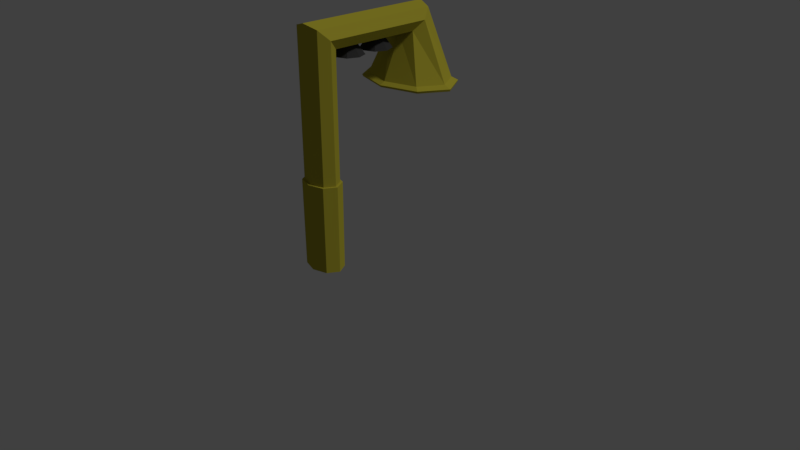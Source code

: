 # Source: TrumpetLamp.blend  (saved by Blender 2.79.0; exported with 4.5.12 LTS)
import bpy
from mathutils import Matrix  # noqa: F401  (used for matrix-valued properties, if any)

bpy.ops.wm.read_factory_settings(use_empty=True)
scene = bpy.context.scene
scene.name = 'Scene'

# ---- collections
col_collection_1 = bpy.data.collections.new('Collection 1'); scene.collection.children.link(col_collection_1)

# ---- materials (node trees are filled in below, after node groups)
mat_trumpet_material = bpy.data.materials.new('Trumpet Material')
mat_trumpet_material.alpha_threshold = 0.0
mat_trumpet_material.roughness = 0.5
mat_nob = bpy.data.materials.new('Nob')
mat_nob.alpha_threshold = 0.0
mat_nob.roughness = 0.5

# ---- material node trees
mat_trumpet_material.use_nodes = True; mat_trumpet_material.node_tree.nodes.clear()
_N = mat_trumpet_material.node_tree.nodes; _L = mat_trumpet_material.node_tree.links
n0 = _N.new('ShaderNodeOutputMaterial'); n0.name = 'Material Output'; n0.location = (300, 300)
n1 = _N.new('ShaderNodeBsdfDiffuse'); n1.name = 'Diffuse BSDF'; n1.location = (10, 300)
n1.inputs[0].default_value = (0.448, 0.3931, 0.03651, 1.0)
_L.new(n1.outputs[0], n0.inputs[0])
n0.is_active_output = True
mat_nob.use_nodes = True; mat_nob.node_tree.nodes.clear()
_N = mat_nob.node_tree.nodes; _L = mat_nob.node_tree.links
n0 = _N.new('ShaderNodeOutputMaterial'); n0.name = 'Material Output'; n0.location = (300, 300)
n1 = _N.new('ShaderNodeBsdfDiffuse'); n1.name = 'Diffuse BSDF'; n1.location = (10, 300)
n1.inputs[0].default_value = (0.04203, 0.04203, 0.04203, 1.0)
_L.new(n1.outputs[0], n0.inputs[0])
n0.is_active_output = True

# ---- world
world_world = bpy.data.worlds.new('World'); scene.world = world_world
world_world.color = (0.05088, 0.05088, 0.05088)
world_world.use_sun_shadow = False
world_world.sun_shadow_jitter_overblur = 0.0
world_world.cycles.sampling_method = 'MANUAL'

# ---- cameras
cam_camera = bpy.data.cameras.new('Camera')
cam_camera.clip_end = 100.0
cam_camera.lens = 35.0
cam_camera.sensor_width = 32.0
cam_camera.sensor_height = 18.0
cam_camera.ortho_scale = 7.314
cam_camera.dof.focus_distance = 0.0

# ---- lights
light_lamp = bpy.data.lights.new('Lamp', 'SUN')
light_lamp.transmission_factor = 0.0
light_lamp.cutoff_distance = 30.0
light_lamp.angle = 0.1993
light_lamp.energy = 1.0
light_lamp.shadow_buffer_clip_start = 1.001
light_lamp.shadow_soft_size = 0.1
light_lamp.shadow_cascade_max_distance = 1000.0

# ---- meshes
me_torus = bpy.data.meshes.new('Torus')
me_torus.from_pydata([(0.2806, 0.2318, 0.4876), (0.5244, 0.4756, 0.6895), (0.2806, 0.2318, -0.4876), (0.8692, 0.8203, -7.792e-10), (0.7682, 0.7194, -0.4876), (0.5244, 0.4756, -0.6895), (0.7682, 0.7194, 0.4876), (0.1797, 0.1308, -7.792e-10), (9.437e-08, 1.25, 0.0), (8.884e-08, 1.177, 0.1768), (7.55e-08, 1.0, 0.25), (6.215e-08, 0.8232, 0.1768), (5.662e-08, 0.75, 3.062e-17), (6.215e-08, 0.8232, -0.1768), (7.55e-08, 1.0, -0.25), (8.884e-08, 1.177, -0.1768), (-1.25, 1.093e-07, 0.0), (-1.177, 1.029e-07, 0.1768), (-1.0, 8.742e-08, 0.25), (-0.8232, 7.197e-08, 0.1768), (-0.75, 6.557e-08, 3.062e-17), (-0.8232, 7.197e-08, -0.1768), (-1.0, 8.742e-08, -0.25), (-1.177, 1.029e-07, -0.1768), (0.1126, -1.289, -0.1768), (0.07597, -1.326, -5.292e-08), (0.2894, -1.113, -0.1768), (0.201, -1.201, 0.25), (0.2894, -1.113, 0.1768), (0.326, -1.076, -5.292e-08), (0.1126, -1.289, 0.1768), (0.2015, -1.2, -0.25), (0.1126, -1.289, -0.1768), (0.07597, -1.326, -5.292e-08), (0.2894, -1.113, -0.1768), (0.201, -1.201, 0.25), (0.2894, -1.113, 0.1768), (0.326, -1.076, -5.292e-08), (0.1126, -1.289, 0.1768), (0.2015, -1.2, -0.25), (0.8893, -2.066, -0.1768), (0.8527, -2.103, -1.116e-07), (1.066, -1.889, -0.1768), (0.9777, -1.978, 0.25), (1.066, -1.889, 0.1768), (1.103, -1.853, -1.116e-07), (0.8893, -2.066, 0.1768), (0.9782, -1.977, -0.25), (0.2029, 0.2029, 2.565e-09), (0.7101, 0.7101, 0.4202), (0.5, 0.5, -0.5943), (0.7101, 0.7101, -0.4202), (0.7971, 0.7971, 2.565e-09), (0.2899, 0.2899, -0.4202), (0.5, 0.5, 0.5943), (0.2899, 0.2899, 0.4202), (-0.05396, 0.5598, -0.001963), (-0.2324, 0.5914, -0.001963), (-0.09412, 0.5197, 0.1352), (-0.2511, 0.5728, 0.06174), (-0.196, 0.4178, 0.1966), (-0.301, 0.5229, 0.09282), (-0.2929, 0.3209, 0.1399), (-0.346, 0.4778, 0.06643), (-0.3331, 0.2807, 0.002731), (-0.3647, 0.4592, 0.002731), (-0.2929, 0.3209, -0.1344), (-0.346, 0.4778, -0.06097), (-0.196, 0.4178, -0.1912), (-0.301, 0.5229, -0.08736), (-0.09901, 0.5148, -0.1344), (-0.256, 0.5679, -0.06097), (-0.3542, 0.2596, 0.002731), (-0.5326, 0.2912, 0.002731), (-0.3943, 0.2195, 0.1399), (-0.5513, 0.2726, 0.06643), (-0.4913, 0.1225, 0.1966), (-0.5963, 0.2275, 0.09282), (-0.5883, 0.02554, 0.1399), (-0.6414, 0.1825, 0.06643), (-0.6284, -0.01462, 0.002731), (-0.66, 0.1638, 0.002731), (-0.5883, 0.02554, -0.1344), (-0.6414, 0.1825, -0.06097), (-0.496, 0.1286, -0.1897), (-0.601, 0.2337, -0.08582), (-0.399, 0.2256, -0.1329), (-0.556, 0.2787, -0.05944)], [], [(52, 8, 9, 49), (49, 9, 10, 54), (54, 10, 11, 55), (55, 11, 12, 48), (48, 12, 13, 53), (53, 13, 14, 50), (50, 14, 15, 51), (51, 15, 8, 52), (8, 16, 17, 9), (9, 17, 18, 10), (10, 18, 19, 11), (11, 19, 20, 12), (12, 20, 21, 13), (13, 21, 22, 14), (14, 22, 23, 15), (15, 23, 16, 8), (23, 24, 25, 16), (22, 31, 24, 23), (21, 26, 31, 22), (20, 29, 26, 21), (19, 28, 29, 20), (18, 27, 28, 19), (17, 30, 27, 18), (16, 25, 30, 17), (38, 35, 43, 46), (36, 37, 45, 44), (34, 39, 47, 42), (32, 33, 41, 40), (33, 38, 46, 41), (35, 36, 44, 43), (37, 34, 42, 45), (39, 32, 40, 47), (53, 50, 5, 2), (55, 48, 7, 0), (49, 54, 1, 6), (50, 51, 4, 5), (48, 53, 2, 7), (54, 55, 0, 1), (52, 49, 6, 3), (51, 52, 3, 4), (40, 41, 46, 43, 44, 45, 42, 47), (58, 59, 61, 60), (56, 57, 59, 58), (64, 65, 67, 66), (62, 63, 65, 64), (60, 61, 63, 62), (68, 70, 56, 58, 60, 62, 64, 66), (66, 67, 69, 68), (68, 69, 71, 70), (70, 71, 57, 56), (67, 65, 63, 61, 59, 57, 71, 69), (74, 75, 77, 76), (72, 73, 75, 74), (80, 81, 83, 82), (78, 79, 81, 80), (76, 77, 79, 78), (84, 86, 72, 74, 76, 78, 80, 82), (82, 83, 85, 84), (84, 85, 87, 86), (86, 87, 73, 72), (83, 81, 79, 77, 75, 73, 87, 85)])
me_torus.polygons.foreach_set('material_index', [0, 0, 0, 0, 0, 0, 0, 0, 0, 0, 0, 0, 0, 0, 0, 0, 0, 0, 0, 0, 0, 0, 0, 0, 0, 0, 0, 0, 0, 0, 0, 0, 0, 0, 0, 0, 0, 0, 0, 0, 0, 1, 1, 1, 1, 1, 1, 1, 1, 1, 1, 1, 1, 1, 1, 1, 1, 1, 1, 1, 0])
me_torus.materials.append(mat_trumpet_material)
me_torus.materials.append(mat_nob)
me_torus.use_remesh_preserve_volume = False
me_torus.use_remesh_preserve_attributes = False
me_torus.use_mirror_vertex_groups = False
me_torus.update()

# ---- objects
ob_torus = bpy.data.objects.new('Torus', me_torus)
ob_lamp = bpy.data.objects.new('Lamp', light_lamp)
ob_camera = bpy.data.objects.new('Camera', cam_camera)

# ---- transforms, parenting, visibility, modifiers, constraints
ob_torus.location = (0.0, 0.0, 2.231)
ob_torus.rotation_euler = (1.571, 0.7854, 1.571)
ob_torus.lineart.crease_threshold = 0.0
_m = ob_torus.modifiers.new('Solidify', 'SOLIDIFY')
_m.thickness = 0.03
_m.nonmanifold_thickness_mode = 'FIXED'
_m.nonmanifold_merge_threshold = 0.0003
ob_lamp.location = (4.076, 1.005, 5.904)
ob_lamp.rotation_euler = (0.6503, 0.05522, 1.866)
ob_lamp.lock_rotations_4d = False
ob_lamp.empty_display_type = 'ARROWS'
ob_lamp.color = (0.0, 0.0, 0.0, 0.0)
ob_lamp.lineart.crease_threshold = 0.0
ob_camera.location = (7.481, -6.508, 5.344)
ob_camera.rotation_euler = (1.109, 0.0, 0.8149)
ob_camera.lock_rotations_4d = False
ob_camera.empty_display_type = 'ARROWS'
ob_camera.color = (0.0, 0.0, 0.0, 0.0)
ob_camera.display_type = 'WIRE'
ob_camera.lineart.crease_threshold = 0.0

# ---- collection membership
col_collection_1.objects.link(ob_torus)
col_collection_1.objects.link(ob_lamp)
col_collection_1.objects.link(ob_camera)

# ---- scene / render settings (as saved in the file)
scene.camera = ob_camera
scene.frame_start = 1; scene.frame_end = 250; scene.frame_set(244)
scene.render.engine = 'CYCLES'
scene.render.resolution_percentage = 50
scene.render.dither_intensity = 0.0
scene.cycles.use_denoising = False
scene.cycles.samples = 128
scene.cycles.sampling_pattern = 'TABULATED_SOBOL'
scene.cycles.use_adaptive_sampling = False
scene.cycles.use_light_tree = False
scene.cycles.blur_glossy = 0.0
scene.cycles.sample_clamp_indirect = 0.0
scene.view_settings.view_transform = 'Standard'
bpy.context.view_layer.update()
